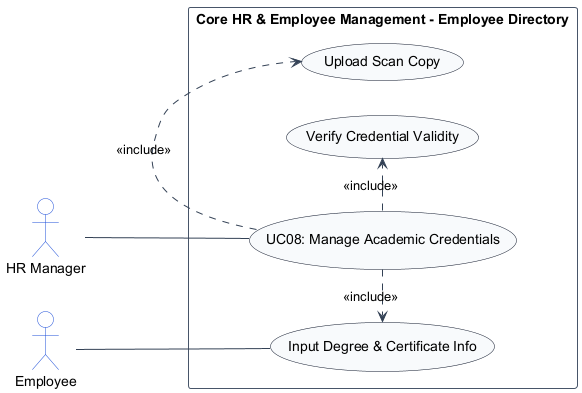

The diagram above was rendered by PlantUML. Its source (embedded in the PNG):
@startuml
left to right direction
skinparam shadowing false
skinparam packageStyle rectangle
skinparam actorStyle stickman

skinparam ArrowColor #334155
skinparam ActorBorderColor #1d4ed8
skinparam ActorBackgroundColor #ffffff
skinparam UsecaseBorderColor #0f172a
skinparam UsecaseBackgroundColor #f8fafc
skinparam RectangleBorderColor #475569
skinparam RectangleBackgroundColor #ffffff

actor "HR Manager" as HRManager
actor "Employee" as Employee

rectangle "Core HR & Employee Management - Employee Directory" {
    usecase "UC08: Manage Academic Credentials" as UC_Main
    usecase "Input Degree & Certificate Info" as UC_InputCred
    usecase "Upload Scan Copy" as UC_UploadFile
    usecase "Verify Credential Validity" as UC_VerifyCred

    Employee -- UC_InputCred
    HRManager -- UC_Main
    UC_Main .> UC_InputCred : <<include>>
    UC_Main .> UC_UploadFile : <<include>>
    UC_Main .> UC_VerifyCred : <<include>>
}
@enduml